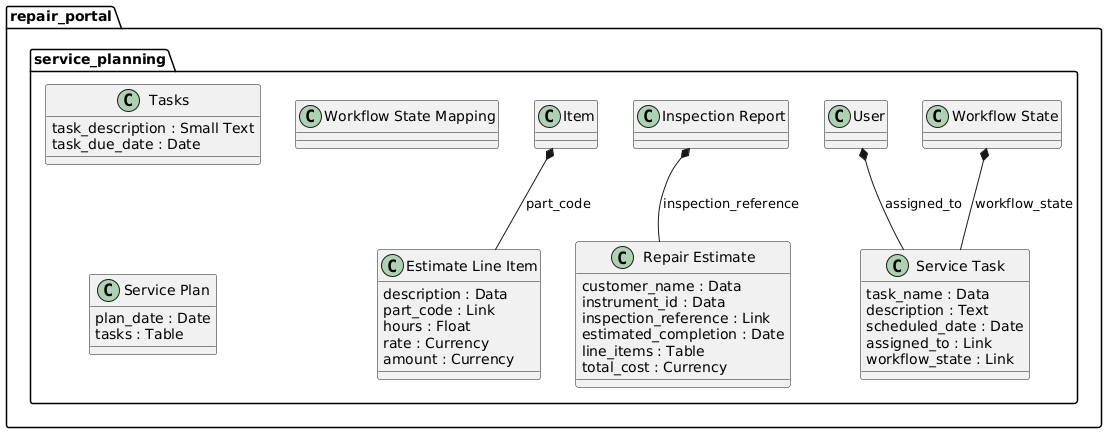

The diagram above was rendered by PlantUML. Its source (embedded in the PNG):
@startuml
package repair_portal.service_planning <<Folder>> {
"Item" *-- "Estimate Line Item": part_code
  class "Estimate Line Item" {
    description : Data
    part_code : Link
    hours : Float
    rate : Currency
    amount : Currency
  }

"Inspection Report" *-- "Repair Estimate": inspection_reference
  class "Repair Estimate" {
    customer_name : Data
    instrument_id : Data
    inspection_reference : Link
    estimated_completion : Date
    line_items : Table
    total_cost : Currency
  }

  class "Tasks" {
    task_description : Small Text
    task_due_date : Date
  }

"User" *-- "Service Task": assigned_to
"Workflow State" *-- "Service Task": workflow_state
  class "Service Task" {
    task_name : Data
    description : Text
    scheduled_date : Date
    assigned_to : Link
    workflow_state : Link
  }

  class "Workflow State Mapping" {
  }

  class "Service Plan" {
    plan_date : Date
    tasks : Table
  }
}
@enduml